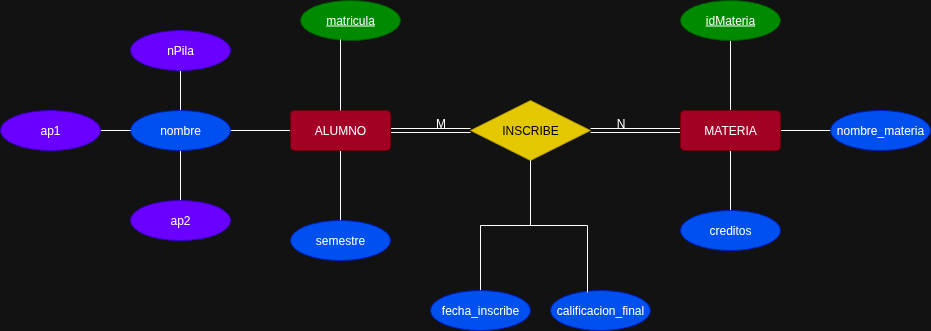

The diagram above was exported from draw.io. Its source (the exported page's mxGraphModel, read from the mxfile embedded in the PNG):
<mxGraphModel dx="1357" dy="346" grid="1" gridSize="10" guides="1" tooltips="1" connect="1" arrows="1" fold="1" page="1" pageScale="1" pageWidth="827" pageHeight="1169" math="0" shadow="0">
  <root>
    <mxCell id="0" />
    <mxCell id="1" parent="0" />
    <mxCell id="byKDrL7ju_lnQzKBuPmR-20" value="" style="edgeStyle=orthogonalEdgeStyle;rounded=0;orthogonalLoop=1;jettySize=auto;html=1;endArrow=none;endFill=0;" parent="1" source="byKDrL7ju_lnQzKBuPmR-1" target="byKDrL7ju_lnQzKBuPmR-4" edge="1">
      <mxGeometry relative="1" as="geometry" />
    </mxCell>
    <mxCell id="byKDrL7ju_lnQzKBuPmR-24" value="" style="edgeStyle=orthogonalEdgeStyle;rounded=0;orthogonalLoop=1;jettySize=auto;html=1;endArrow=none;endFill=0;" parent="1" source="byKDrL7ju_lnQzKBuPmR-1" target="byKDrL7ju_lnQzKBuPmR-6" edge="1">
      <mxGeometry relative="1" as="geometry" />
    </mxCell>
    <mxCell id="byKDrL7ju_lnQzKBuPmR-30" value="" style="edgeStyle=orthogonalEdgeStyle;rounded=0;orthogonalLoop=1;jettySize=auto;html=1;shape=link;" parent="1" source="byKDrL7ju_lnQzKBuPmR-1" target="byKDrL7ju_lnQzKBuPmR-3" edge="1">
      <mxGeometry relative="1" as="geometry" />
    </mxCell>
    <mxCell id="byKDrL7ju_lnQzKBuPmR-1" value="ALUMNO" style="rounded=1;arcSize=10;whiteSpace=wrap;html=1;align=center;fillColor=#a20025;fontColor=#ffffff;strokeColor=#6F0000;" parent="1" vertex="1">
      <mxGeometry x="180" y="240" width="100" height="40" as="geometry" />
    </mxCell>
    <mxCell id="byKDrL7ju_lnQzKBuPmR-25" value="" style="edgeStyle=orthogonalEdgeStyle;rounded=0;orthogonalLoop=1;jettySize=auto;html=1;endArrow=none;endFill=0;" parent="1" source="byKDrL7ju_lnQzKBuPmR-2" target="byKDrL7ju_lnQzKBuPmR-16" edge="1">
      <mxGeometry relative="1" as="geometry" />
    </mxCell>
    <mxCell id="byKDrL7ju_lnQzKBuPmR-26" value="" style="edgeStyle=orthogonalEdgeStyle;rounded=0;orthogonalLoop=1;jettySize=auto;html=1;endArrow=none;endFill=0;" parent="1" source="byKDrL7ju_lnQzKBuPmR-2" target="byKDrL7ju_lnQzKBuPmR-13" edge="1">
      <mxGeometry relative="1" as="geometry" />
    </mxCell>
    <mxCell id="byKDrL7ju_lnQzKBuPmR-27" value="" style="edgeStyle=orthogonalEdgeStyle;rounded=0;orthogonalLoop=1;jettySize=auto;html=1;endArrow=none;endFill=0;" parent="1" source="byKDrL7ju_lnQzKBuPmR-2" target="byKDrL7ju_lnQzKBuPmR-15" edge="1">
      <mxGeometry relative="1" as="geometry" />
    </mxCell>
    <mxCell id="byKDrL7ju_lnQzKBuPmR-31" value="" style="edgeStyle=orthogonalEdgeStyle;rounded=0;orthogonalLoop=1;jettySize=auto;html=1;endArrow=none;endFill=0;shape=link;" parent="1" source="byKDrL7ju_lnQzKBuPmR-2" target="byKDrL7ju_lnQzKBuPmR-3" edge="1">
      <mxGeometry relative="1" as="geometry" />
    </mxCell>
    <mxCell id="byKDrL7ju_lnQzKBuPmR-2" value="MATERIA" style="rounded=1;arcSize=10;whiteSpace=wrap;html=1;align=center;fillColor=#a20025;fontColor=#ffffff;strokeColor=#6F0000;" parent="1" vertex="1">
      <mxGeometry x="570" y="240" width="100" height="40" as="geometry" />
    </mxCell>
    <mxCell id="byKDrL7ju_lnQzKBuPmR-28" style="edgeStyle=orthogonalEdgeStyle;rounded=0;orthogonalLoop=1;jettySize=auto;html=1;entryX=0.5;entryY=0;entryDx=0;entryDy=0;endArrow=none;endFill=0;" parent="1" source="byKDrL7ju_lnQzKBuPmR-3" target="byKDrL7ju_lnQzKBuPmR-17" edge="1">
      <mxGeometry relative="1" as="geometry" />
    </mxCell>
    <mxCell id="byKDrL7ju_lnQzKBuPmR-3" value="INSCRIBE" style="shape=rhombus;perimeter=rhombusPerimeter;whiteSpace=wrap;html=1;align=center;fillColor=#e3c800;fontColor=#000000;strokeColor=#B09500;" parent="1" vertex="1">
      <mxGeometry x="360" y="230" width="120" height="60" as="geometry" />
    </mxCell>
    <mxCell id="byKDrL7ju_lnQzKBuPmR-21" value="" style="edgeStyle=orthogonalEdgeStyle;rounded=0;orthogonalLoop=1;jettySize=auto;html=1;endArrow=none;endFill=0;" parent="1" source="byKDrL7ju_lnQzKBuPmR-4" target="byKDrL7ju_lnQzKBuPmR-5" edge="1">
      <mxGeometry relative="1" as="geometry" />
    </mxCell>
    <mxCell id="byKDrL7ju_lnQzKBuPmR-22" value="" style="edgeStyle=orthogonalEdgeStyle;rounded=0;orthogonalLoop=1;jettySize=auto;html=1;endArrow=none;endFill=0;" parent="1" source="byKDrL7ju_lnQzKBuPmR-4" target="byKDrL7ju_lnQzKBuPmR-7" edge="1">
      <mxGeometry relative="1" as="geometry" />
    </mxCell>
    <mxCell id="byKDrL7ju_lnQzKBuPmR-4" value="nombre" style="ellipse;whiteSpace=wrap;html=1;align=center;fillColor=#0050ef;fontColor=#ffffff;strokeColor=#001DBC;" parent="1" vertex="1">
      <mxGeometry x="20" y="240" width="100" height="40" as="geometry" />
    </mxCell>
    <mxCell id="byKDrL7ju_lnQzKBuPmR-5" value="nPila" style="ellipse;whiteSpace=wrap;html=1;align=center;fillColor=#6a00ff;fontColor=#ffffff;strokeColor=#3700CC;" parent="1" vertex="1">
      <mxGeometry x="20" y="160" width="100" height="40" as="geometry" />
    </mxCell>
    <mxCell id="byKDrL7ju_lnQzKBuPmR-6" value="semestre" style="ellipse;whiteSpace=wrap;html=1;align=center;fillColor=#0050ef;fontColor=#ffffff;strokeColor=#001DBC;" parent="1" vertex="1">
      <mxGeometry x="180" y="350" width="100" height="40" as="geometry" />
    </mxCell>
    <mxCell id="byKDrL7ju_lnQzKBuPmR-7" value="ap2" style="ellipse;whiteSpace=wrap;html=1;align=center;fillColor=#6a00ff;fontColor=#ffffff;strokeColor=#3700CC;" parent="1" vertex="1">
      <mxGeometry x="20" y="330" width="100" height="40" as="geometry" />
    </mxCell>
    <mxCell id="byKDrL7ju_lnQzKBuPmR-9" value="matricula" style="ellipse;whiteSpace=wrap;html=1;align=center;fontStyle=4;fillColor=#008a00;fontColor=#ffffff;strokeColor=#005700;" parent="1" vertex="1">
      <mxGeometry x="190" y="130" width="100" height="40" as="geometry" />
    </mxCell>
    <mxCell id="byKDrL7ju_lnQzKBuPmR-23" value="" style="edgeStyle=orthogonalEdgeStyle;rounded=0;orthogonalLoop=1;jettySize=auto;html=1;startArrow=none;startFill=0;endArrow=none;endFill=0;" parent="1" source="byKDrL7ju_lnQzKBuPmR-11" target="byKDrL7ju_lnQzKBuPmR-4" edge="1">
      <mxGeometry relative="1" as="geometry" />
    </mxCell>
    <mxCell id="byKDrL7ju_lnQzKBuPmR-11" value="ap1" style="ellipse;whiteSpace=wrap;html=1;align=center;fillColor=#6a00ff;fontColor=#ffffff;strokeColor=#3700CC;" parent="1" vertex="1">
      <mxGeometry x="-110" y="240" width="100" height="40" as="geometry" />
    </mxCell>
    <mxCell id="byKDrL7ju_lnQzKBuPmR-12" value="calificacion_final" style="ellipse;whiteSpace=wrap;html=1;align=center;fillColor=#0050ef;fontColor=#ffffff;strokeColor=#001DBC;" parent="1" vertex="1">
      <mxGeometry x="440" y="420" width="100" height="40" as="geometry" />
    </mxCell>
    <mxCell id="byKDrL7ju_lnQzKBuPmR-13" value="idMateria" style="ellipse;whiteSpace=wrap;html=1;align=center;fontStyle=4;fillColor=#008a00;fontColor=#ffffff;strokeColor=#005700;" parent="1" vertex="1">
      <mxGeometry x="570" y="130" width="100" height="40" as="geometry" />
    </mxCell>
    <mxCell id="byKDrL7ju_lnQzKBuPmR-15" value="nombre_materia" style="ellipse;whiteSpace=wrap;html=1;align=center;fillColor=#0050ef;fontColor=#ffffff;strokeColor=#001DBC;" parent="1" vertex="1">
      <mxGeometry x="720" y="240" width="100" height="40" as="geometry" />
    </mxCell>
    <mxCell id="byKDrL7ju_lnQzKBuPmR-16" value="creditos" style="ellipse;whiteSpace=wrap;html=1;align=center;fillColor=#0050ef;fontColor=#ffffff;strokeColor=#001DBC;" parent="1" vertex="1">
      <mxGeometry x="570" y="340" width="100" height="40" as="geometry" />
    </mxCell>
    <mxCell id="byKDrL7ju_lnQzKBuPmR-17" value="fecha_inscribe" style="ellipse;whiteSpace=wrap;html=1;align=center;fillColor=#0050ef;fontColor=#ffffff;strokeColor=#001DBC;" parent="1" vertex="1">
      <mxGeometry x="320" y="420" width="100" height="40" as="geometry" />
    </mxCell>
    <mxCell id="byKDrL7ju_lnQzKBuPmR-19" style="edgeStyle=orthogonalEdgeStyle;rounded=0;orthogonalLoop=1;jettySize=auto;html=1;entryX=0.4;entryY=0.975;entryDx=0;entryDy=0;entryPerimeter=0;endArrow=none;endFill=0;" parent="1" source="byKDrL7ju_lnQzKBuPmR-1" target="byKDrL7ju_lnQzKBuPmR-9" edge="1">
      <mxGeometry relative="1" as="geometry" />
    </mxCell>
    <mxCell id="byKDrL7ju_lnQzKBuPmR-29" style="edgeStyle=orthogonalEdgeStyle;rounded=0;orthogonalLoop=1;jettySize=auto;html=1;entryX=0.37;entryY=0.05;entryDx=0;entryDy=0;entryPerimeter=0;endArrow=none;endFill=0;" parent="1" source="byKDrL7ju_lnQzKBuPmR-3" target="byKDrL7ju_lnQzKBuPmR-12" edge="1">
      <mxGeometry relative="1" as="geometry" />
    </mxCell>
    <mxCell id="byKDrL7ju_lnQzKBuPmR-32" value="N" style="text;html=1;align=center;verticalAlign=middle;resizable=0;points=[];autosize=1;strokeColor=none;fillColor=none;" parent="1" vertex="1">
      <mxGeometry x="495" y="238" width="30" height="30" as="geometry" />
    </mxCell>
    <mxCell id="byKDrL7ju_lnQzKBuPmR-33" value="M" style="text;html=1;align=center;verticalAlign=middle;resizable=0;points=[];autosize=1;strokeColor=none;fillColor=none;" parent="1" vertex="1">
      <mxGeometry x="315" y="238" width="30" height="30" as="geometry" />
    </mxCell>
  </root>
</mxGraphModel>